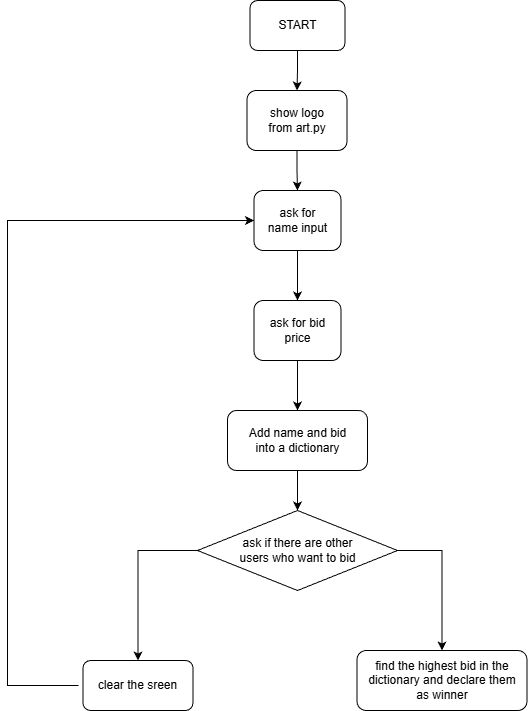

The diagram above was exported from draw.io. Its source (the exported page's mxGraphModel, read from the mxfile embedded in the PNG):
<mxGraphModel dx="872" dy="471" grid="1" gridSize="10" guides="1" tooltips="1" connect="1" arrows="1" fold="1" page="1" pageScale="1" pageWidth="850" pageHeight="1100" math="0" shadow="0">
  <root>
    <mxCell id="0" />
    <mxCell id="1" parent="0" />
    <mxCell id="vU5oCKbQlNd3M_rat3p5-20" edge="1" parent="1" source="vU5oCKbQlNd3M_rat3p5-1" style="edgeStyle=orthogonalEdgeStyle;rounded=0;orthogonalLoop=1;jettySize=auto;html=1;entryX=0.5;entryY=0;entryDx=0;entryDy=0;" target="vU5oCKbQlNd3M_rat3p5-4">
      <mxGeometry relative="1" as="geometry" />
    </mxCell>
    <mxCell id="vU5oCKbQlNd3M_rat3p5-1" parent="1" style="rounded=1;whiteSpace=wrap;html=1;" value="" vertex="1">
      <mxGeometry height="50" width="95" x="362.5" y="40" as="geometry" />
    </mxCell>
    <mxCell id="vU5oCKbQlNd3M_rat3p5-2" parent="1" style="text;html=1;whiteSpace=wrap;strokeColor=none;fillColor=none;align=center;verticalAlign=middle;rounded=0;" value="START" vertex="1">
      <mxGeometry height="25" width="65" x="377.5" y="52.5" as="geometry" />
    </mxCell>
    <mxCell id="vU5oCKbQlNd3M_rat3p5-21" edge="1" parent="1" source="vU5oCKbQlNd3M_rat3p5-4" style="edgeStyle=orthogonalEdgeStyle;rounded=0;orthogonalLoop=1;jettySize=auto;html=1;entryX=0.5;entryY=0;entryDx=0;entryDy=0;" target="vU5oCKbQlNd3M_rat3p5-7">
      <mxGeometry relative="1" as="geometry" />
    </mxCell>
    <mxCell id="vU5oCKbQlNd3M_rat3p5-4" parent="1" style="rounded=1;whiteSpace=wrap;html=1;" value="" vertex="1">
      <mxGeometry height="60" width="100" x="359.5" y="130" as="geometry" />
    </mxCell>
    <mxCell id="vU5oCKbQlNd3M_rat3p5-6" parent="1" style="text;html=1;whiteSpace=wrap;strokeColor=none;fillColor=none;align=center;verticalAlign=middle;rounded=0;" value="show logo from art.py" vertex="1">
      <mxGeometry height="30" width="60" x="379.5" y="145" as="geometry" />
    </mxCell>
    <mxCell id="vU5oCKbQlNd3M_rat3p5-22" edge="1" parent="1" source="vU5oCKbQlNd3M_rat3p5-7" style="edgeStyle=orthogonalEdgeStyle;rounded=0;orthogonalLoop=1;jettySize=auto;html=1;entryX=0.5;entryY=0;entryDx=0;entryDy=0;" target="vU5oCKbQlNd3M_rat3p5-8">
      <mxGeometry relative="1" as="geometry" />
    </mxCell>
    <mxCell id="vU5oCKbQlNd3M_rat3p5-7" parent="1" style="rounded=1;whiteSpace=wrap;html=1;" value="" vertex="1">
      <mxGeometry height="60" width="87" x="366.5" y="230" as="geometry" />
    </mxCell>
    <mxCell id="vU5oCKbQlNd3M_rat3p5-5" parent="1" style="text;html=1;whiteSpace=wrap;strokeColor=none;fillColor=none;align=center;verticalAlign=middle;rounded=0;" value="ask for name input" vertex="1">
      <mxGeometry height="30" width="65" x="377.5" y="245" as="geometry" />
    </mxCell>
    <mxCell id="vU5oCKbQlNd3M_rat3p5-23" edge="1" parent="1" source="vU5oCKbQlNd3M_rat3p5-8" style="edgeStyle=orthogonalEdgeStyle;rounded=0;orthogonalLoop=1;jettySize=auto;html=1;" target="vU5oCKbQlNd3M_rat3p5-10">
      <mxGeometry relative="1" as="geometry" />
    </mxCell>
    <mxCell id="vU5oCKbQlNd3M_rat3p5-8" parent="1" style="rounded=1;whiteSpace=wrap;html=1;" value="" vertex="1">
      <mxGeometry height="60" width="87" x="366.5" y="340" as="geometry" />
    </mxCell>
    <mxCell id="vU5oCKbQlNd3M_rat3p5-9" parent="1" style="text;html=1;whiteSpace=wrap;strokeColor=none;fillColor=none;align=center;verticalAlign=middle;rounded=0;" value="ask for bid price" vertex="1">
      <mxGeometry height="32.5" width="65" x="377.5" y="353.75" as="geometry" />
    </mxCell>
    <mxCell id="vU5oCKbQlNd3M_rat3p5-24" edge="1" parent="1" source="vU5oCKbQlNd3M_rat3p5-10" style="edgeStyle=orthogonalEdgeStyle;rounded=0;orthogonalLoop=1;jettySize=auto;html=1;" target="vU5oCKbQlNd3M_rat3p5-12">
      <mxGeometry relative="1" as="geometry" />
    </mxCell>
    <mxCell id="vU5oCKbQlNd3M_rat3p5-10" parent="1" style="rounded=1;whiteSpace=wrap;html=1;" value="" vertex="1">
      <mxGeometry height="60" width="140" x="340" y="450" as="geometry" />
    </mxCell>
    <mxCell id="vU5oCKbQlNd3M_rat3p5-11" parent="1" style="text;html=1;whiteSpace=wrap;strokeColor=none;fillColor=none;align=center;verticalAlign=middle;rounded=0;" value="Add name and bid into a dictionary" vertex="1">
      <mxGeometry height="32.5" width="119" x="350.5" y="463.75" as="geometry" />
    </mxCell>
    <mxCell id="vU5oCKbQlNd3M_rat3p5-25" edge="1" parent="1" source="vU5oCKbQlNd3M_rat3p5-12" style="edgeStyle=orthogonalEdgeStyle;rounded=0;orthogonalLoop=1;jettySize=auto;html=1;entryX=0.5;entryY=0;entryDx=0;entryDy=0;" target="vU5oCKbQlNd3M_rat3p5-14">
      <mxGeometry relative="1" as="geometry" />
    </mxCell>
    <mxCell id="vU5oCKbQlNd3M_rat3p5-28" edge="1" parent="1" source="vU5oCKbQlNd3M_rat3p5-12" style="edgeStyle=orthogonalEdgeStyle;rounded=0;orthogonalLoop=1;jettySize=auto;html=1;entryX=0.5;entryY=0;entryDx=0;entryDy=0;" target="vU5oCKbQlNd3M_rat3p5-16">
      <mxGeometry relative="1" as="geometry">
        <Array as="points">
          <mxPoint x="555" y="590" />
        </Array>
      </mxGeometry>
    </mxCell>
    <mxCell id="vU5oCKbQlNd3M_rat3p5-12" parent="1" style="rhombus;whiteSpace=wrap;html=1;" value="" vertex="1">
      <mxGeometry height="80" width="200" x="310" y="550" as="geometry" />
    </mxCell>
    <mxCell id="vU5oCKbQlNd3M_rat3p5-13" parent="1" style="text;html=1;whiteSpace=wrap;strokeColor=none;fillColor=none;align=center;verticalAlign=middle;rounded=0;" value="ask if there are other users who want to bid" vertex="1">
      <mxGeometry height="32.5" width="119" x="350.5" y="573.75" as="geometry" />
    </mxCell>
    <mxCell id="vU5oCKbQlNd3M_rat3p5-14" parent="1" style="rounded=1;whiteSpace=wrap;html=1;" value="" vertex="1">
      <mxGeometry height="50" width="110" x="195.5" y="700" as="geometry" />
    </mxCell>
    <mxCell id="vU5oCKbQlNd3M_rat3p5-27" edge="1" parent="1" source="vU5oCKbQlNd3M_rat3p5-15" style="edgeStyle=orthogonalEdgeStyle;rounded=0;orthogonalLoop=1;jettySize=auto;html=1;entryX=0;entryY=0.5;entryDx=0;entryDy=0;exitX=0;exitY=0.5;exitDx=0;exitDy=0;" target="vU5oCKbQlNd3M_rat3p5-7">
      <mxGeometry relative="1" as="geometry">
        <Array as="points">
          <mxPoint x="120" y="725" />
          <mxPoint x="120" y="260" />
        </Array>
        <mxPoint x="130" y="790" as="sourcePoint" />
        <mxPoint x="360" y="250" as="targetPoint" />
      </mxGeometry>
    </mxCell>
    <mxCell id="vU5oCKbQlNd3M_rat3p5-15" parent="1" style="text;html=1;whiteSpace=wrap;strokeColor=none;fillColor=none;align=center;verticalAlign=middle;rounded=0;" value="clear the sreen" vertex="1">
      <mxGeometry height="32.5" width="119" x="191" y="708.75" as="geometry" />
    </mxCell>
    <mxCell id="vU5oCKbQlNd3M_rat3p5-16" parent="1" style="rounded=1;whiteSpace=wrap;html=1;" value="" vertex="1">
      <mxGeometry height="60" width="170" x="469.5" y="690" as="geometry" />
    </mxCell>
    <mxCell id="vU5oCKbQlNd3M_rat3p5-17" parent="1" style="text;html=1;whiteSpace=wrap;strokeColor=none;fillColor=none;align=center;verticalAlign=middle;rounded=0;" value="find the highest bid in the dictionary and declare them as winner" vertex="1">
      <mxGeometry height="32.5" width="149.5" x="480" y="703.75" as="geometry" />
    </mxCell>
  </root>
</mxGraphModel>